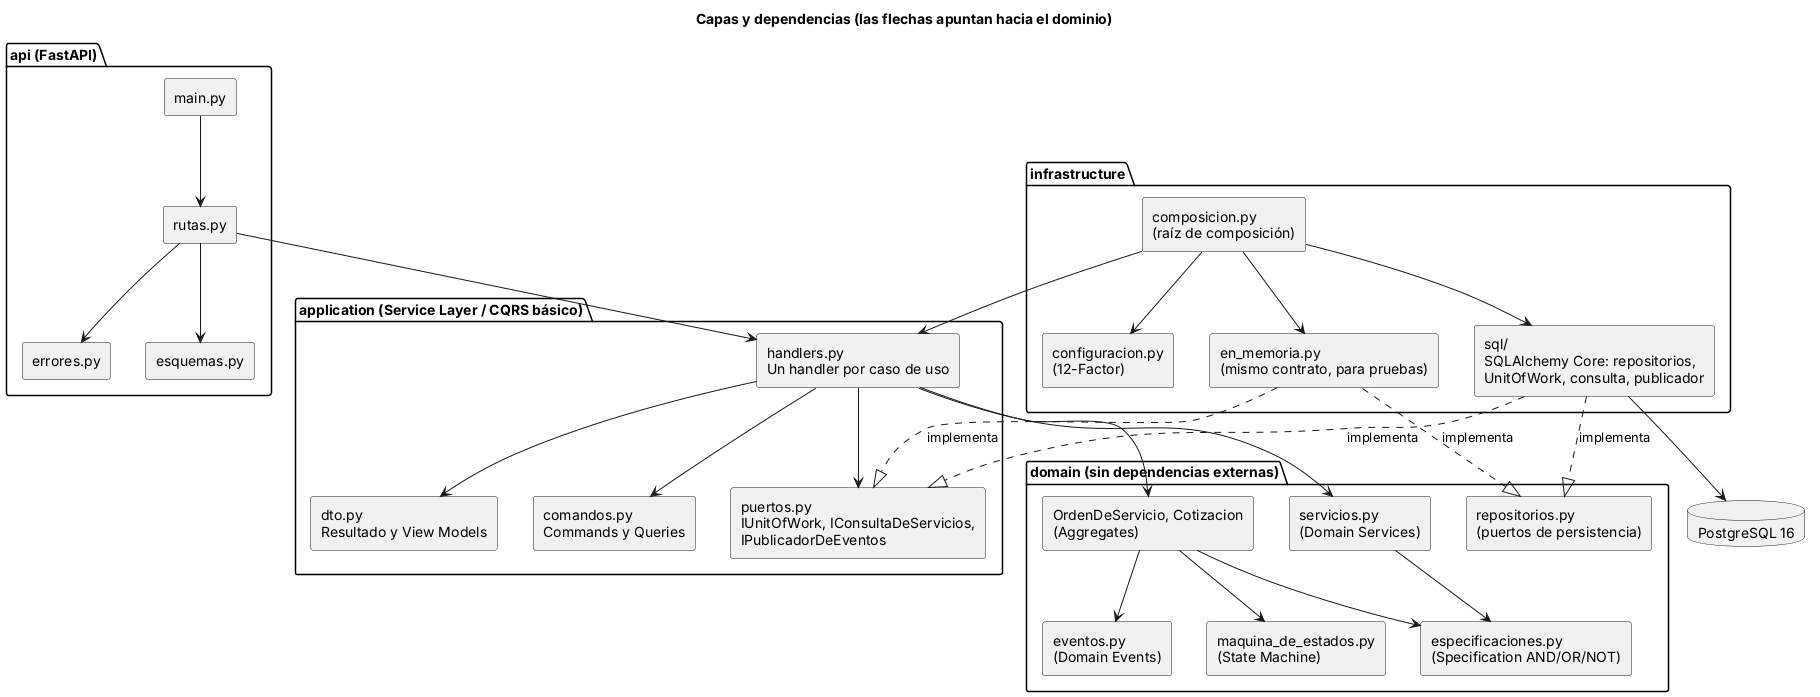

The diagram above was rendered by PlantUML. Its source (embedded in the PNG):
@startuml 04_capas_y_componentes
title Capas y dependencias (las flechas apuntan hacia el dominio)
skinparam shadowing false
skinparam componentStyle rectangle

package "api (FastAPI)" {
  [rutas.py] as rutas
  [esquemas.py] as esquemas
  [errores.py] as errores
  [main.py] as main
}
package "application (Service Layer / CQRS básico)" {
  [comandos.py\nCommands y Queries] as comandos
  [handlers.py\nUn handler por caso de uso] as handlers
  [puertos.py\nIUnitOfWork, IConsultaDeServicios,\nIPublicadorDeEventos] as puertos
  [dto.py\nResultado y View Models] as dto
}
package "domain (sin dependencias externas)" {
  [OrdenDeServicio, Cotizacion\n(Aggregates)] as agregados
  [especificaciones.py\n(Specification AND/OR/NOT)] as specs
  [maquina_de_estados.py\n(State Machine)] as maquina
  [servicios.py\n(Domain Services)] as servicios
  [eventos.py\n(Domain Events)] as eventos
  [repositorios.py\n(puertos de persistencia)] as repos
}
package "infrastructure" {
  [composicion.py\n(raíz de composición)] as comp
  [configuracion.py\n(12-Factor)] as config
  [sql/\nSQLAlchemy Core: repositorios,\nUnitOfWork, consulta, publicador] as sql
  [en_memoria.py\n(mismo contrato, para pruebas)] as mem
}
database "PostgreSQL 16" as pg

main --> rutas
rutas --> esquemas
rutas --> errores
rutas --> handlers
handlers --> comandos
handlers --> puertos
handlers --> dto
handlers --> agregados
handlers --> servicios
agregados --> specs
agregados --> maquina
agregados --> eventos
servicios --> specs
sql ..|> puertos : implementa
sql ..|> repos : implementa
mem ..|> puertos : implementa
mem ..|> repos : implementa
comp --> sql
comp --> mem
comp --> config
comp --> handlers
sql --> pg
@enduml